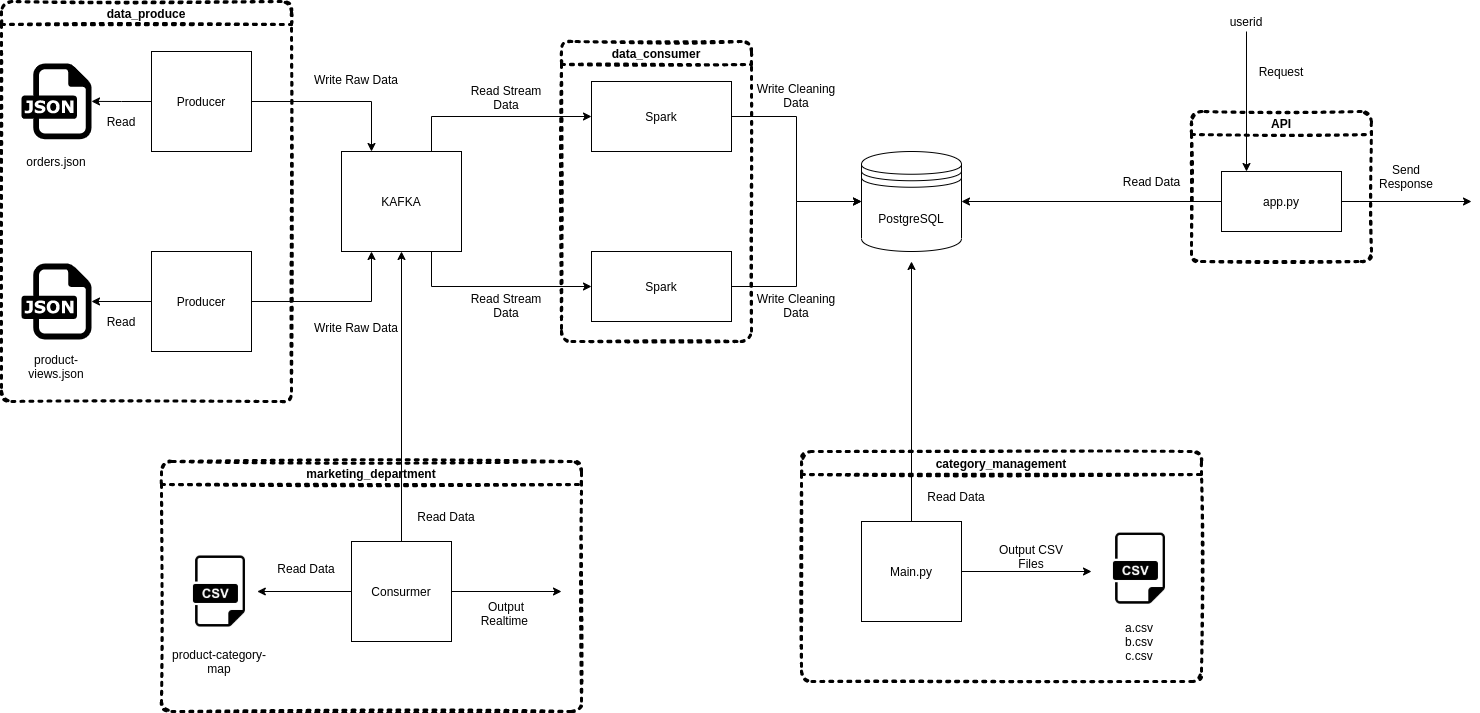

The diagram above was exported from draw.io. Its source (the exported page's mxGraphModel, read from the mxfile embedded in the PNG):
<mxGraphModel dx="1038" dy="558" grid="1" gridSize="10" guides="1" tooltips="1" connect="1" arrows="1" fold="1" page="1" pageScale="1" pageWidth="850" pageHeight="1100" math="0" shadow="0">
  <root>
    <mxCell id="0" />
    <mxCell id="1" parent="0" />
    <mxCell id="MEVC2trp4MxtIsWPRc3e-8" style="edgeStyle=orthogonalEdgeStyle;rounded=0;orthogonalLoop=1;jettySize=auto;html=1;exitX=0;exitY=0.5;exitDx=0;exitDy=0;" parent="1" source="MEVC2trp4MxtIsWPRc3e-1" target="MEVC2trp4MxtIsWPRc3e-3" edge="1">
      <mxGeometry relative="1" as="geometry" />
    </mxCell>
    <mxCell id="MEVC2trp4MxtIsWPRc3e-13" style="edgeStyle=orthogonalEdgeStyle;rounded=0;orthogonalLoop=1;jettySize=auto;html=1;entryX=0.25;entryY=0;entryDx=0;entryDy=0;" parent="1" source="MEVC2trp4MxtIsWPRc3e-1" target="MEVC2trp4MxtIsWPRc3e-12" edge="1">
      <mxGeometry relative="1" as="geometry" />
    </mxCell>
    <mxCell id="MEVC2trp4MxtIsWPRc3e-1" value="Producer" style="rounded=0;whiteSpace=wrap;html=1;" parent="1" vertex="1">
      <mxGeometry x="280" y="150" width="100" height="100" as="geometry" />
    </mxCell>
    <mxCell id="MEVC2trp4MxtIsWPRc3e-9" style="edgeStyle=orthogonalEdgeStyle;rounded=0;orthogonalLoop=1;jettySize=auto;html=1;exitX=0;exitY=0.5;exitDx=0;exitDy=0;" parent="1" source="MEVC2trp4MxtIsWPRc3e-2" target="MEVC2trp4MxtIsWPRc3e-4" edge="1">
      <mxGeometry relative="1" as="geometry" />
    </mxCell>
    <mxCell id="MEVC2trp4MxtIsWPRc3e-14" style="edgeStyle=orthogonalEdgeStyle;rounded=0;orthogonalLoop=1;jettySize=auto;html=1;entryX=0.25;entryY=1;entryDx=0;entryDy=0;" parent="1" source="MEVC2trp4MxtIsWPRc3e-2" target="MEVC2trp4MxtIsWPRc3e-12" edge="1">
      <mxGeometry relative="1" as="geometry" />
    </mxCell>
    <mxCell id="MEVC2trp4MxtIsWPRc3e-2" value="Producer" style="rounded=0;whiteSpace=wrap;html=1;" parent="1" vertex="1">
      <mxGeometry x="280" y="350" width="100" height="100" as="geometry" />
    </mxCell>
    <mxCell id="MEVC2trp4MxtIsWPRc3e-3" value="" style="dashed=0;outlineConnect=0;html=1;align=center;labelPosition=center;verticalLabelPosition=bottom;verticalAlign=top;shape=mxgraph.weblogos.json" parent="1" vertex="1">
      <mxGeometry x="150" y="162" width="70" height="75.8" as="geometry" />
    </mxCell>
    <mxCell id="MEVC2trp4MxtIsWPRc3e-4" value="" style="dashed=0;outlineConnect=0;html=1;align=center;labelPosition=center;verticalLabelPosition=bottom;verticalAlign=top;shape=mxgraph.weblogos.json" parent="1" vertex="1">
      <mxGeometry x="150" y="362.1" width="70" height="75.8" as="geometry" />
    </mxCell>
    <mxCell id="MEVC2trp4MxtIsWPRc3e-5" value="orders.json" style="text;html=1;strokeColor=none;fillColor=none;align=center;verticalAlign=middle;whiteSpace=wrap;rounded=0;" parent="1" vertex="1">
      <mxGeometry x="150" y="250" width="70" height="20" as="geometry" />
    </mxCell>
    <mxCell id="MEVC2trp4MxtIsWPRc3e-7" value="product-views.json" style="text;html=1;strokeColor=none;fillColor=none;align=center;verticalAlign=middle;whiteSpace=wrap;rounded=0;" parent="1" vertex="1">
      <mxGeometry x="150" y="450" width="70" height="30" as="geometry" />
    </mxCell>
    <mxCell id="MEVC2trp4MxtIsWPRc3e-10" value="Read" style="text;html=1;strokeColor=none;fillColor=none;align=center;verticalAlign=middle;whiteSpace=wrap;rounded=0;" parent="1" vertex="1">
      <mxGeometry x="230" y="210" width="40" height="20" as="geometry" />
    </mxCell>
    <mxCell id="MEVC2trp4MxtIsWPRc3e-11" value="Read" style="text;html=1;strokeColor=none;fillColor=none;align=center;verticalAlign=middle;whiteSpace=wrap;rounded=0;" parent="1" vertex="1">
      <mxGeometry x="230" y="410" width="40" height="20" as="geometry" />
    </mxCell>
    <mxCell id="MEVC2trp4MxtIsWPRc3e-21" style="edgeStyle=orthogonalEdgeStyle;rounded=0;orthogonalLoop=1;jettySize=auto;html=1;exitX=0.75;exitY=0;exitDx=0;exitDy=0;entryX=0;entryY=0.5;entryDx=0;entryDy=0;" parent="1" source="MEVC2trp4MxtIsWPRc3e-12" target="MEVC2trp4MxtIsWPRc3e-19" edge="1">
      <mxGeometry relative="1" as="geometry" />
    </mxCell>
    <mxCell id="MEVC2trp4MxtIsWPRc3e-22" style="edgeStyle=orthogonalEdgeStyle;rounded=0;orthogonalLoop=1;jettySize=auto;html=1;exitX=0.75;exitY=1;exitDx=0;exitDy=0;entryX=0;entryY=0.5;entryDx=0;entryDy=0;" parent="1" source="MEVC2trp4MxtIsWPRc3e-12" target="MEVC2trp4MxtIsWPRc3e-20" edge="1">
      <mxGeometry relative="1" as="geometry" />
    </mxCell>
    <mxCell id="MEVC2trp4MxtIsWPRc3e-12" value="KAFKA" style="rounded=0;whiteSpace=wrap;html=1;" parent="1" vertex="1">
      <mxGeometry x="470" y="250" width="120" height="100" as="geometry" />
    </mxCell>
    <mxCell id="MEVC2trp4MxtIsWPRc3e-15" value="&lt;font style=&quot;font-size: 12px&quot;&gt;Write Raw Data&lt;/font&gt;" style="text;html=1;strokeColor=none;fillColor=none;align=center;verticalAlign=middle;whiteSpace=wrap;rounded=0;" parent="1" vertex="1">
      <mxGeometry x="440" y="162" width="90" height="32" as="geometry" />
    </mxCell>
    <mxCell id="MEVC2trp4MxtIsWPRc3e-16" value="Write Raw Data" style="text;html=1;strokeColor=none;fillColor=none;align=center;verticalAlign=middle;whiteSpace=wrap;rounded=0;" parent="1" vertex="1">
      <mxGeometry x="440" y="410" width="90" height="32" as="geometry" />
    </mxCell>
    <mxCell id="MEVC2trp4MxtIsWPRc3e-18" value="data_produce" style="swimlane;rounded=1;shadow=0;glass=0;dashed=1;dashPattern=1 2;sketch=1;strokeColor=#000000;strokeWidth=3;fillColor=none;" parent="1" vertex="1">
      <mxGeometry x="130" y="100" width="290" height="400" as="geometry" />
    </mxCell>
    <mxCell id="MEVC2trp4MxtIsWPRc3e-26" style="edgeStyle=orthogonalEdgeStyle;rounded=0;orthogonalLoop=1;jettySize=auto;html=1;exitX=1;exitY=0.5;exitDx=0;exitDy=0;entryX=0;entryY=0.5;entryDx=0;entryDy=0;" parent="1" source="MEVC2trp4MxtIsWPRc3e-19" target="MEVC2trp4MxtIsWPRc3e-25" edge="1">
      <mxGeometry relative="1" as="geometry" />
    </mxCell>
    <mxCell id="MEVC2trp4MxtIsWPRc3e-19" value="Spark" style="rounded=0;whiteSpace=wrap;html=1;shadow=0;glass=0;sketch=0;strokeColor=#000000;strokeWidth=1;" parent="1" vertex="1">
      <mxGeometry x="720" y="180" width="140" height="70" as="geometry" />
    </mxCell>
    <mxCell id="MEVC2trp4MxtIsWPRc3e-27" style="edgeStyle=orthogonalEdgeStyle;rounded=0;orthogonalLoop=1;jettySize=auto;html=1;exitX=1;exitY=0.5;exitDx=0;exitDy=0;entryX=0;entryY=0.5;entryDx=0;entryDy=0;" parent="1" source="MEVC2trp4MxtIsWPRc3e-20" target="MEVC2trp4MxtIsWPRc3e-25" edge="1">
      <mxGeometry relative="1" as="geometry">
        <mxPoint x="960" y="320" as="targetPoint" />
      </mxGeometry>
    </mxCell>
    <mxCell id="MEVC2trp4MxtIsWPRc3e-20" value="Spark" style="rounded=0;whiteSpace=wrap;html=1;shadow=0;glass=0;sketch=0;strokeColor=#000000;strokeWidth=1;" parent="1" vertex="1">
      <mxGeometry x="720" y="350" width="140" height="70" as="geometry" />
    </mxCell>
    <mxCell id="MEVC2trp4MxtIsWPRc3e-23" value="&lt;font style=&quot;font-size: 12px&quot;&gt;Read Stream Data&lt;/font&gt;" style="text;html=1;strokeColor=none;fillColor=none;align=center;verticalAlign=middle;whiteSpace=wrap;rounded=0;" parent="1" vertex="1">
      <mxGeometry x="590" y="180" width="90" height="32" as="geometry" />
    </mxCell>
    <mxCell id="MEVC2trp4MxtIsWPRc3e-24" value="&lt;font style=&quot;font-size: 12px&quot;&gt;Read Stream Data&lt;/font&gt;" style="text;html=1;strokeColor=none;fillColor=none;align=center;verticalAlign=middle;whiteSpace=wrap;rounded=0;" parent="1" vertex="1">
      <mxGeometry x="590" y="388" width="90" height="32" as="geometry" />
    </mxCell>
    <mxCell id="MEVC2trp4MxtIsWPRc3e-25" value="PostgreSQL" style="shape=datastore;whiteSpace=wrap;html=1;rounded=1;shadow=0;glass=0;sketch=0;strokeColor=#000000;strokeWidth=1;fillColor=#ffffff;" parent="1" vertex="1">
      <mxGeometry x="990" y="250" width="100" height="100" as="geometry" />
    </mxCell>
    <mxCell id="MEVC2trp4MxtIsWPRc3e-28" value="&lt;font style=&quot;font-size: 12px&quot;&gt;Write Cleaning Data&lt;/font&gt;" style="text;html=1;strokeColor=none;fillColor=none;align=center;verticalAlign=middle;whiteSpace=wrap;rounded=0;" parent="1" vertex="1">
      <mxGeometry x="880" y="178" width="90" height="32" as="geometry" />
    </mxCell>
    <mxCell id="MEVC2trp4MxtIsWPRc3e-29" value="&lt;font style=&quot;font-size: 12px&quot;&gt;Write Cleaning Data&lt;/font&gt;" style="text;html=1;strokeColor=none;fillColor=none;align=center;verticalAlign=middle;whiteSpace=wrap;rounded=0;" parent="1" vertex="1">
      <mxGeometry x="880" y="388" width="90" height="32" as="geometry" />
    </mxCell>
    <mxCell id="MEVC2trp4MxtIsWPRc3e-30" value="data_consumer" style="swimlane;rounded=1;shadow=0;glass=0;dashed=1;dashPattern=1 2;sketch=1;strokeColor=#000000;strokeWidth=3;fillColor=none;" parent="1" vertex="1">
      <mxGeometry x="690" y="140" width="190" height="300" as="geometry" />
    </mxCell>
    <mxCell id="MEVC2trp4MxtIsWPRc3e-32" value="" style="shape=image;html=1;verticalAlign=top;verticalLabelPosition=bottom;labelBackgroundColor=#ffffff;imageAspect=0;aspect=fixed;image=https://cdn3.iconfinder.com/data/icons/dompicon-glyph-file-format-2/256/file-csv-format-type-128.png;rounded=1;shadow=0;glass=0;sketch=0;strokeColor=#000000;strokeWidth=1;fillColor=#ffffff;" parent="1" vertex="1">
      <mxGeometry x="310" y="652.1" width="75.8" height="75.8" as="geometry" />
    </mxCell>
    <mxCell id="MEVC2trp4MxtIsWPRc3e-34" style="edgeStyle=orthogonalEdgeStyle;rounded=0;orthogonalLoop=1;jettySize=auto;html=1;entryX=0.5;entryY=1;entryDx=0;entryDy=0;" parent="1" source="MEVC2trp4MxtIsWPRc3e-33" target="MEVC2trp4MxtIsWPRc3e-12" edge="1">
      <mxGeometry relative="1" as="geometry">
        <mxPoint x="530" y="475" as="targetPoint" />
      </mxGeometry>
    </mxCell>
    <mxCell id="MEVC2trp4MxtIsWPRc3e-37" style="edgeStyle=orthogonalEdgeStyle;rounded=0;orthogonalLoop=1;jettySize=auto;html=1;exitX=0;exitY=0.5;exitDx=0;exitDy=0;entryX=1;entryY=0.5;entryDx=0;entryDy=0;" parent="1" source="MEVC2trp4MxtIsWPRc3e-33" target="MEVC2trp4MxtIsWPRc3e-32" edge="1">
      <mxGeometry relative="1" as="geometry" />
    </mxCell>
    <mxCell id="MEVC2trp4MxtIsWPRc3e-40" style="edgeStyle=orthogonalEdgeStyle;rounded=0;orthogonalLoop=1;jettySize=auto;html=1;exitX=1;exitY=0.5;exitDx=0;exitDy=0;" parent="1" source="MEVC2trp4MxtIsWPRc3e-33" edge="1">
      <mxGeometry relative="1" as="geometry">
        <mxPoint x="690" y="690" as="targetPoint" />
      </mxGeometry>
    </mxCell>
    <mxCell id="MEVC2trp4MxtIsWPRc3e-33" value="Consurmer" style="rounded=0;whiteSpace=wrap;html=1;" parent="1" vertex="1">
      <mxGeometry x="480" y="640" width="100" height="100" as="geometry" />
    </mxCell>
    <mxCell id="MEVC2trp4MxtIsWPRc3e-36" value="Read Data" style="text;html=1;strokeColor=none;fillColor=none;align=center;verticalAlign=middle;whiteSpace=wrap;rounded=0;shadow=0;glass=0;sketch=0;" parent="1" vertex="1">
      <mxGeometry x="540" y="600" width="70" height="30" as="geometry" />
    </mxCell>
    <mxCell id="MEVC2trp4MxtIsWPRc3e-38" value="Read Data" style="text;html=1;strokeColor=none;fillColor=none;align=center;verticalAlign=middle;whiteSpace=wrap;rounded=0;shadow=0;glass=0;sketch=0;" parent="1" vertex="1">
      <mxGeometry x="400" y="652.1" width="70" height="30" as="geometry" />
    </mxCell>
    <mxCell id="MEVC2trp4MxtIsWPRc3e-39" value="product-category-map" style="text;html=1;strokeColor=none;fillColor=none;align=center;verticalAlign=middle;whiteSpace=wrap;rounded=0;shadow=0;glass=0;sketch=0;" parent="1" vertex="1">
      <mxGeometry x="298.95" y="740" width="97.9" height="40" as="geometry" />
    </mxCell>
    <mxCell id="MEVC2trp4MxtIsWPRc3e-42" value="Output Realtime&amp;nbsp;" style="text;html=1;strokeColor=none;fillColor=none;align=center;verticalAlign=middle;whiteSpace=wrap;rounded=0;shadow=0;glass=0;sketch=0;" parent="1" vertex="1">
      <mxGeometry x="595" y="695.8" width="80" height="32.1" as="geometry" />
    </mxCell>
    <mxCell id="MEVC2trp4MxtIsWPRc3e-45" value="marketing_department" style="swimlane;rounded=1;shadow=0;glass=0;dashed=1;dashPattern=1 2;sketch=1;strokeColor=#000000;strokeWidth=3;fillColor=none;" parent="1" vertex="1">
      <mxGeometry x="290" y="560" width="420" height="250" as="geometry" />
    </mxCell>
    <mxCell id="MEVC2trp4MxtIsWPRc3e-47" style="edgeStyle=orthogonalEdgeStyle;rounded=0;orthogonalLoop=1;jettySize=auto;html=1;" parent="1" source="MEVC2trp4MxtIsWPRc3e-46" edge="1">
      <mxGeometry relative="1" as="geometry">
        <mxPoint x="1040" y="360" as="targetPoint" />
      </mxGeometry>
    </mxCell>
    <mxCell id="MEVC2trp4MxtIsWPRc3e-51" style="edgeStyle=orthogonalEdgeStyle;rounded=0;orthogonalLoop=1;jettySize=auto;html=1;" parent="1" source="MEVC2trp4MxtIsWPRc3e-46" edge="1">
      <mxGeometry relative="1" as="geometry">
        <mxPoint x="1220" y="670" as="targetPoint" />
      </mxGeometry>
    </mxCell>
    <mxCell id="MEVC2trp4MxtIsWPRc3e-46" value="Main.py" style="rounded=0;whiteSpace=wrap;html=1;" parent="1" vertex="1">
      <mxGeometry x="990" y="620" width="100" height="100" as="geometry" />
    </mxCell>
    <mxCell id="MEVC2trp4MxtIsWPRc3e-48" value="Read Data" style="text;html=1;strokeColor=none;fillColor=none;align=center;verticalAlign=middle;whiteSpace=wrap;rounded=0;shadow=0;glass=0;sketch=0;" parent="1" vertex="1">
      <mxGeometry x="1050" y="580" width="70" height="30" as="geometry" />
    </mxCell>
    <mxCell id="MEVC2trp4MxtIsWPRc3e-50" value="" style="shape=image;html=1;verticalAlign=top;verticalLabelPosition=bottom;labelBackgroundColor=#ffffff;imageAspect=0;aspect=fixed;image=https://cdn3.iconfinder.com/data/icons/dompicon-glyph-file-format-2/256/file-csv-format-type-128.png;rounded=1;shadow=0;glass=0;sketch=0;strokeColor=#000000;strokeWidth=1;fillColor=#ffffff;" parent="1" vertex="1">
      <mxGeometry x="1230" y="629.2" width="75.8" height="75.8" as="geometry" />
    </mxCell>
    <mxCell id="MEVC2trp4MxtIsWPRc3e-52" value="Output CSV Files" style="text;html=1;strokeColor=none;fillColor=none;align=center;verticalAlign=middle;whiteSpace=wrap;rounded=0;shadow=0;glass=0;sketch=0;" parent="1" vertex="1">
      <mxGeometry x="1120" y="640" width="80" height="30" as="geometry" />
    </mxCell>
    <mxCell id="MEVC2trp4MxtIsWPRc3e-53" value="a.csv&lt;br&gt;b.csv&lt;br&gt;c.csv" style="text;html=1;strokeColor=none;fillColor=none;align=center;verticalAlign=middle;whiteSpace=wrap;rounded=0;shadow=0;glass=0;sketch=0;" parent="1" vertex="1">
      <mxGeometry x="1225" y="720" width="85.8" height="40" as="geometry" />
    </mxCell>
    <mxCell id="MEVC2trp4MxtIsWPRc3e-54" value="category_management" style="swimlane;rounded=1;shadow=0;glass=0;dashed=1;dashPattern=1 2;sketch=1;strokeColor=#000000;strokeWidth=3;fillColor=none;" parent="1" vertex="1">
      <mxGeometry x="930" y="550" width="400" height="230" as="geometry" />
    </mxCell>
    <mxCell id="MEVC2trp4MxtIsWPRc3e-60" style="edgeStyle=orthogonalEdgeStyle;rounded=0;orthogonalLoop=1;jettySize=auto;html=1;entryX=1;entryY=0.5;entryDx=0;entryDy=0;" parent="1" source="MEVC2trp4MxtIsWPRc3e-56" target="MEVC2trp4MxtIsWPRc3e-25" edge="1">
      <mxGeometry relative="1" as="geometry" />
    </mxCell>
    <mxCell id="MEVC2trp4MxtIsWPRc3e-62" style="edgeStyle=orthogonalEdgeStyle;rounded=0;orthogonalLoop=1;jettySize=auto;html=1;exitX=1;exitY=0.5;exitDx=0;exitDy=0;" parent="1" source="MEVC2trp4MxtIsWPRc3e-56" edge="1">
      <mxGeometry relative="1" as="geometry">
        <mxPoint x="1600" y="300" as="targetPoint" />
      </mxGeometry>
    </mxCell>
    <mxCell id="MEVC2trp4MxtIsWPRc3e-56" value="app.py" style="rounded=0;whiteSpace=wrap;html=1;shadow=0;glass=0;sketch=0;strokeColor=#000000;strokeWidth=1;fillColor=#ffffff;" parent="1" vertex="1">
      <mxGeometry x="1350" y="270" width="120" height="60" as="geometry" />
    </mxCell>
    <mxCell id="MEVC2trp4MxtIsWPRc3e-66" style="edgeStyle=orthogonalEdgeStyle;rounded=0;orthogonalLoop=1;jettySize=auto;html=1;exitX=0.5;exitY=1;exitDx=0;exitDy=0;" parent="1" source="MEVC2trp4MxtIsWPRc3e-57" edge="1">
      <mxGeometry relative="1" as="geometry">
        <mxPoint x="1375" y="270" as="targetPoint" />
      </mxGeometry>
    </mxCell>
    <mxCell id="MEVC2trp4MxtIsWPRc3e-57" value="userid" style="text;html=1;strokeColor=none;fillColor=none;align=center;verticalAlign=middle;whiteSpace=wrap;rounded=0;shadow=0;glass=0;sketch=0;" parent="1" vertex="1">
      <mxGeometry x="1355" y="110" width="40" height="20" as="geometry" />
    </mxCell>
    <mxCell id="MEVC2trp4MxtIsWPRc3e-59" value="Request" style="text;html=1;strokeColor=none;fillColor=none;align=center;verticalAlign=middle;whiteSpace=wrap;rounded=0;shadow=0;glass=0;sketch=0;" parent="1" vertex="1">
      <mxGeometry x="1380" y="160" width="60" height="20" as="geometry" />
    </mxCell>
    <mxCell id="MEVC2trp4MxtIsWPRc3e-61" value="Read Data" style="text;html=1;strokeColor=none;fillColor=none;align=center;verticalAlign=middle;whiteSpace=wrap;rounded=0;shadow=0;glass=0;sketch=0;" parent="1" vertex="1">
      <mxGeometry x="1250" y="270" width="60.8" height="20" as="geometry" />
    </mxCell>
    <mxCell id="MEVC2trp4MxtIsWPRc3e-63" value="Send Response" style="text;html=1;strokeColor=none;fillColor=none;align=center;verticalAlign=middle;whiteSpace=wrap;rounded=0;shadow=0;glass=0;sketch=0;" parent="1" vertex="1">
      <mxGeometry x="1500" y="260" width="70" height="30" as="geometry" />
    </mxCell>
    <mxCell id="MEVC2trp4MxtIsWPRc3e-64" value="API" style="swimlane;rounded=1;shadow=0;glass=0;dashed=1;dashPattern=1 2;sketch=1;strokeColor=#000000;strokeWidth=3;fillColor=none;" parent="1" vertex="1">
      <mxGeometry x="1320" y="210" width="180" height="150" as="geometry" />
    </mxCell>
  </root>
</mxGraphModel>